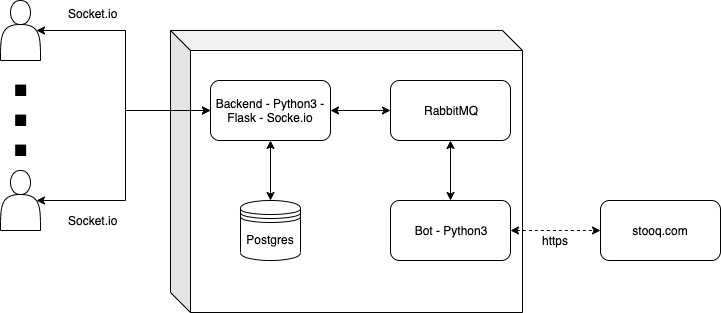

The diagram above was exported from draw.io. Its source (the exported page's mxGraphModel, read from the mxfile embedded in the PNG):
<mxGraphModel dx="1566" dy="806" grid="1" gridSize="10" guides="1" tooltips="1" connect="1" arrows="1" fold="1" page="1" pageScale="1" pageWidth="827" pageHeight="1169" math="0" shadow="0">
  <root>
    <mxCell id="0" />
    <mxCell id="1" parent="0" />
    <mxCell id="5xNzljC6DhgxoCVgImee-22" value="" style="shape=cube;whiteSpace=wrap;html=1;boundedLbl=1;backgroundOutline=1;darkOpacity=0.05;darkOpacity2=0.1;" parent="1" vertex="1">
      <mxGeometry x="268" y="260" width="352" height="282" as="geometry" />
    </mxCell>
    <mxCell id="5xNzljC6DhgxoCVgImee-16" style="edgeStyle=orthogonalEdgeStyle;rounded=0;orthogonalLoop=1;jettySize=auto;html=1;exitX=1;exitY=0.5;exitDx=0;exitDy=0;entryX=0;entryY=0.5;entryDx=0;entryDy=0;startArrow=classic;startFill=1;" parent="1" source="5xNzljC6DhgxoCVgImee-1" target="5xNzljC6DhgxoCVgImee-4" edge="1">
      <mxGeometry relative="1" as="geometry" />
    </mxCell>
    <mxCell id="5xNzljC6DhgxoCVgImee-20" style="edgeStyle=orthogonalEdgeStyle;rounded=0;orthogonalLoop=1;jettySize=auto;html=1;entryX=0.5;entryY=0;entryDx=0;entryDy=0;startArrow=classic;startFill=1;" parent="1" source="5xNzljC6DhgxoCVgImee-1" target="5xNzljC6DhgxoCVgImee-3" edge="1">
      <mxGeometry relative="1" as="geometry" />
    </mxCell>
    <mxCell id="5xNzljC6DhgxoCVgImee-1" value="Backend - Python3 - Flask - Socke.io" style="rounded=1;whiteSpace=wrap;html=1;" parent="1" vertex="1">
      <mxGeometry x="308" y="310" width="120" height="60" as="geometry" />
    </mxCell>
    <mxCell id="5xNzljC6DhgxoCVgImee-12" style="edgeStyle=orthogonalEdgeStyle;rounded=0;orthogonalLoop=1;jettySize=auto;html=1;exitX=0.9;exitY=0.5;exitDx=0;exitDy=0;exitPerimeter=0;entryX=0;entryY=0.5;entryDx=0;entryDy=0;startArrow=classic;startFill=1;" parent="1" source="5xNzljC6DhgxoCVgImee-2" target="5xNzljC6DhgxoCVgImee-1" edge="1">
      <mxGeometry relative="1" as="geometry" />
    </mxCell>
    <mxCell id="5xNzljC6DhgxoCVgImee-2" value="" style="shape=actor;whiteSpace=wrap;html=1;" parent="1" vertex="1">
      <mxGeometry x="98" y="230" width="40" height="60" as="geometry" />
    </mxCell>
    <mxCell id="5xNzljC6DhgxoCVgImee-3" value="Postgres" style="shape=datastore;whiteSpace=wrap;html=1;" parent="1" vertex="1">
      <mxGeometry x="338" y="430" width="60" height="60" as="geometry" />
    </mxCell>
    <mxCell id="5xNzljC6DhgxoCVgImee-4" value="RabbitMQ" style="rounded=1;whiteSpace=wrap;html=1;" parent="1" vertex="1">
      <mxGeometry x="488" y="310" width="120" height="60" as="geometry" />
    </mxCell>
    <mxCell id="5xNzljC6DhgxoCVgImee-11" style="edgeStyle=orthogonalEdgeStyle;rounded=0;orthogonalLoop=1;jettySize=auto;html=1;exitX=0.9;exitY=0.5;exitDx=0;exitDy=0;exitPerimeter=0;entryX=0;entryY=0.5;entryDx=0;entryDy=0;startArrow=classic;startFill=1;" parent="1" source="5xNzljC6DhgxoCVgImee-5" target="5xNzljC6DhgxoCVgImee-1" edge="1">
      <mxGeometry relative="1" as="geometry" />
    </mxCell>
    <mxCell id="5xNzljC6DhgxoCVgImee-5" value="" style="shape=actor;whiteSpace=wrap;html=1;" parent="1" vertex="1">
      <mxGeometry x="98" y="400" width="40" height="60" as="geometry" />
    </mxCell>
    <mxCell id="5xNzljC6DhgxoCVgImee-6" value="&lt;font style=&quot;font-size: 102px&quot;&gt;.&lt;/font&gt;" style="text;html=1;strokeColor=none;fillColor=none;align=center;verticalAlign=middle;whiteSpace=wrap;rounded=0;" parent="1" vertex="1">
      <mxGeometry x="98" y="280" width="40" height="20" as="geometry" />
    </mxCell>
    <mxCell id="5xNzljC6DhgxoCVgImee-9" value="&lt;font style=&quot;font-size: 102px&quot;&gt;.&lt;/font&gt;" style="text;html=1;strokeColor=none;fillColor=none;align=center;verticalAlign=middle;whiteSpace=wrap;rounded=0;" parent="1" vertex="1">
      <mxGeometry x="98" y="310" width="40" height="20" as="geometry" />
    </mxCell>
    <mxCell id="5xNzljC6DhgxoCVgImee-10" value="&lt;font style=&quot;font-size: 102px&quot;&gt;.&lt;/font&gt;" style="text;html=1;strokeColor=none;fillColor=none;align=center;verticalAlign=middle;whiteSpace=wrap;rounded=0;" parent="1" vertex="1">
      <mxGeometry x="98" y="340" width="40" height="20" as="geometry" />
    </mxCell>
    <mxCell id="5xNzljC6DhgxoCVgImee-13" value="Socket.io" style="text;html=1;align=center;verticalAlign=middle;resizable=0;points=[];;autosize=1;" parent="1" vertex="1">
      <mxGeometry x="160" y="233" width="60" height="20" as="geometry" />
    </mxCell>
    <mxCell id="5xNzljC6DhgxoCVgImee-14" value="Socket.io" style="text;html=1;align=center;verticalAlign=middle;resizable=0;points=[];;autosize=1;" parent="1" vertex="1">
      <mxGeometry x="160" y="440" width="60" height="20" as="geometry" />
    </mxCell>
    <mxCell id="5xNzljC6DhgxoCVgImee-19" style="edgeStyle=orthogonalEdgeStyle;rounded=0;orthogonalLoop=1;jettySize=auto;html=1;entryX=0.5;entryY=1;entryDx=0;entryDy=0;startArrow=classic;startFill=1;" parent="1" source="5xNzljC6DhgxoCVgImee-17" target="5xNzljC6DhgxoCVgImee-4" edge="1">
      <mxGeometry relative="1" as="geometry" />
    </mxCell>
    <mxCell id="5xNzljC6DhgxoCVgImee-23" style="edgeStyle=orthogonalEdgeStyle;rounded=0;orthogonalLoop=1;jettySize=auto;html=1;exitX=1;exitY=0.5;exitDx=0;exitDy=0;entryX=0;entryY=0.5;entryDx=0;entryDy=0;startArrow=classic;startFill=1;dashed=1;" parent="1" source="5xNzljC6DhgxoCVgImee-17" target="5xNzljC6DhgxoCVgImee-21" edge="1">
      <mxGeometry relative="1" as="geometry" />
    </mxCell>
    <mxCell id="5xNzljC6DhgxoCVgImee-17" value="Bot - Python3" style="rounded=1;whiteSpace=wrap;html=1;" parent="1" vertex="1">
      <mxGeometry x="488" y="430" width="120" height="60" as="geometry" />
    </mxCell>
    <mxCell id="5xNzljC6DhgxoCVgImee-21" value="stooq.com" style="rounded=1;whiteSpace=wrap;html=1;" parent="1" vertex="1">
      <mxGeometry x="698" y="430" width="120" height="60" as="geometry" />
    </mxCell>
    <mxCell id="5xNzljC6DhgxoCVgImee-24" value="https" style="text;html=1;align=center;verticalAlign=middle;resizable=0;points=[];;autosize=1;" parent="1" vertex="1">
      <mxGeometry x="633" y="460" width="40" height="20" as="geometry" />
    </mxCell>
  </root>
</mxGraphModel>